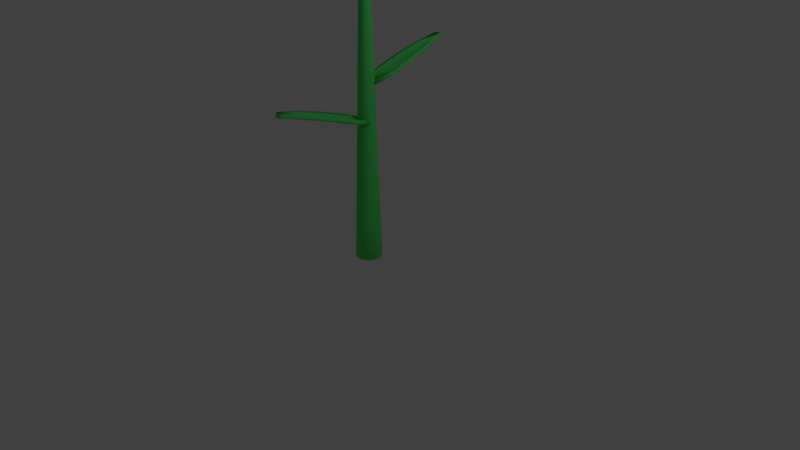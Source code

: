 # Source: FlowerStem3.blend  (saved by Blender 2.79.0; exported with 4.5.12 LTS)
import bpy
from mathutils import Matrix  # noqa: F401  (used for matrix-valued properties, if any)

bpy.ops.wm.read_factory_settings(use_empty=True)
scene = bpy.context.scene
scene.name = 'Scene'

# ---- collections
col_collection_1 = bpy.data.collections.new('Collection 1'); scene.collection.children.link(col_collection_1)

# ---- materials (node trees are filled in below, after node groups)
mat_stem = bpy.data.materials.new('Stem')
mat_stem.alpha_threshold = 0.0
mat_stem.diffuse_color = (0.09688, 0.8, 0.1559, 1.0)
mat_stem.roughness = 0.5

# ---- material node trees

# ---- world
world_world = bpy.data.worlds.new('World'); scene.world = world_world
world_world.color = (0.05088, 0.05088, 0.05088)
world_world.use_sun_shadow = False
world_world.sun_shadow_jitter_overblur = 0.0
world_world.cycles.sampling_method = 'MANUAL'

# ---- cameras
cam_camera = bpy.data.cameras.new('Camera')
cam_camera.clip_end = 100.0
cam_camera.lens = 35.0
cam_camera.sensor_width = 32.0
cam_camera.sensor_height = 18.0
cam_camera.ortho_scale = 7.314
cam_camera.dof.focus_distance = 0.0

# ---- lights
light_lamp = bpy.data.lights.new('Lamp', 'POINT')
light_lamp.transmission_factor = 0.0
light_lamp.cutoff_distance = 30.0
light_lamp.energy = 100.0
light_lamp.shadow_buffer_clip_start = 1.001
light_lamp.shadow_soft_size = 0.1
light_lamp.shadow_maximum_resolution = 0.006
light_lamp.use_absolute_resolution = True

# ---- meshes
me_cylinder = bpy.data.meshes.new('Cylinder')
me_cylinder.from_pydata([(1.089e-07, 0.1682, -0.002913), (1.199e-07, 0.03622, 1.997), (0.06436, 0.1554, -0.002913), (0.01386, 0.03347, 1.997), (0.1189, 0.1189, -0.002913), (0.02561, 0.02561, 1.997), (0.1554, 0.06436, -0.002913), (0.03347, 0.01386, 1.997), (0.1682, -2.258e-08, -0.002913), (0.03622, -2.532e-08, 1.997), (0.1554, -0.06436, -0.002913), (0.03347, -0.01386, 1.997), (0.1189, -0.1189, -0.002913), (0.02561, -0.02561, 1.997), (0.06436, -0.1554, -0.002913), (0.01386, -0.03347, 1.997), (1.343e-07, -0.1682, -0.002913), (1.254e-07, -0.03622, 1.997), (-0.06436, -0.1554, -0.002913), (-0.01386, -0.03347, 1.997), (-0.1189, -0.1189, -0.002913), (-0.02561, -0.02561, 1.997), (-0.1554, -0.06436, -0.002913), (-0.03347, -0.01386, 1.997), (-0.1682, -1.322e-08, -0.002913), (-0.03622, -2.331e-08, 1.997), (-0.1554, 0.06436, -0.002913), (-0.03347, 0.01386, 1.997), (-0.1189, 0.1189, -0.002913), (-0.02561, 0.02561, 1.997), (-0.06436, 0.1554, -0.002913), (-0.01386, 0.03347, 1.997), (1.1e-07, 0.155, 0.1971), (1.111e-07, 0.1418, 0.3971), (1.122e-07, 0.1286, 0.5971), (1.133e-07, 0.1154, 0.7971), (1.144e-07, 0.1022, 0.9971), (1.155e-07, 0.089, 1.197), (1.166e-07, 0.07581, 1.397), (1.177e-07, 0.06261, 1.597), (1.188e-07, 0.04942, 1.797), (0.01891, 0.04566, 1.797), (0.02396, 0.05785, 1.597), (0.02901, 0.07004, 1.397), (0.03406, 0.08223, 1.197), (0.03911, 0.09442, 0.9971), (0.04416, 0.1066, 0.7971), (0.04921, 0.1188, 0.5971), (0.05426, 0.131, 0.3971), (0.05931, 0.1432, 0.1971), (0.03494, 0.03494, 1.797), (0.04427, 0.04427, 1.597), (0.0536, 0.0536, 1.397), (0.06293, 0.06293, 1.197), (0.07226, 0.07226, 0.9971), (0.08159, 0.08159, 0.7971), (0.09092, 0.09092, 0.5971), (0.1003, 0.1003, 0.3971), (0.1096, 0.1096, 0.1971), (0.04566, 0.01891, 1.797), (0.05785, 0.02396, 1.597), (0.07004, 0.02901, 1.397), (0.08223, 0.03406, 1.197), (0.09442, 0.03911, 0.9971), (0.1066, 0.04416, 0.7971), (0.1188, 0.04921, 0.5971), (0.131, 0.05426, 0.3971), (0.1432, 0.05931, 0.1971), (0.04942, -2.505e-08, 1.797), (0.06261, -2.477e-08, 1.597), (0.07581, -2.45e-08, 1.397), (0.089, -2.422e-08, 1.197), (0.1022, -2.395e-08, 0.9971), (0.1154, -2.367e-08, 0.7971), (0.1286, -2.34e-08, 0.5971), (0.1418, -2.313e-08, 0.3971), (0.155, -2.285e-08, 0.1971), (0.04566, -0.01891, 1.797), (0.05785, -0.02396, 1.597), (0.07004, -0.02901, 1.397), (0.08223, -0.03406, 1.197), (0.09442, -0.03911, 0.9971), (0.1066, -0.04416, 0.7971), (0.1188, -0.04921, 0.5971), (0.131, -0.05426, 0.3971), (0.1432, -0.05931, 0.1971), (0.03494, -0.03494, 1.797), (0.04427, -0.04427, 1.597), (0.0536, -0.0536, 1.397), (0.06293, -0.06293, 1.197), (0.07226, -0.07226, 0.9971), (0.08159, -0.08159, 0.7971), (0.09092, -0.09092, 0.5971), (0.1003, -0.1003, 0.3971), (0.1096, -0.1096, 0.1971), (0.01891, -0.04566, 1.797), (0.02396, -0.05785, 1.597), (0.02901, -0.07004, 1.397), (0.03406, -0.08223, 1.197), (0.03911, -0.09442, 0.9971), (0.04416, -0.1066, 0.7971), (0.04921, -0.1188, 0.5971), (0.05426, -0.131, 0.3971), (0.05931, -0.1432, 0.1971), (1.263e-07, -0.04942, 1.797), (1.271e-07, -0.06261, 1.597), (1.28e-07, -0.07581, 1.397), (1.289e-07, -0.089, 1.197), (1.298e-07, -0.1022, 0.9971), (1.307e-07, -0.1154, 0.7971), (1.316e-07, -0.1286, 0.5971), (1.325e-07, -0.1418, 0.3971), (1.334e-07, -0.155, 0.1971), (-0.01891, -0.04566, 1.797), (-0.02396, -0.05785, 1.597), (-0.02901, -0.07004, 1.397), (-0.03406, -0.08223, 1.197), (-0.03911, -0.09442, 0.9971), (-0.04416, -0.1066, 0.7971), (-0.04921, -0.1188, 0.5971), (-0.05426, -0.131, 0.3971), (-0.05931, -0.1432, 0.1971), (-0.03494, -0.03494, 1.797), (-0.04427, -0.04427, 1.597), (-0.0536, -0.0536, 1.397), (-0.06293, -0.06293, 1.197), (-0.07226, -0.07226, 0.9971), (-0.08159, -0.08159, 0.7971), (-0.09092, -0.09092, 0.5971), (-0.1003, -0.1003, 0.3971), (-0.1096, -0.1096, 0.1971), (-0.04566, -0.01891, 1.797), (-0.05785, -0.02396, 1.597), (-0.07004, -0.02901, 1.397), (-0.08223, -0.03406, 1.197), (-0.09442, -0.03911, 0.9971), (-0.1066, -0.04416, 0.7971), (-0.1188, -0.04921, 0.5971), (-0.131, -0.05426, 0.3971), (-0.1432, -0.05931, 0.1971), (-0.04942, -2.23e-08, 1.797), (-0.06261, -2.129e-08, 1.597), (-0.07581, -2.028e-08, 1.397), (-0.089, -1.927e-08, 1.197), (-0.1022, -1.826e-08, 0.9971), (-0.1154, -1.725e-08, 0.7971), (-0.1286, -1.625e-08, 0.5971), (-0.1418, -1.524e-08, 0.3971), (-0.155, -1.423e-08, 0.1971), (-0.04566, 0.01891, 1.797), (-0.05785, 0.02396, 1.597), (-0.07004, 0.02901, 1.397), (-0.08223, 0.03406, 1.197), (-0.09442, 0.03911, 0.9971), (-0.1066, 0.04416, 0.7971), (-0.1188, 0.04921, 0.5971), (-0.131, 0.05426, 0.3971), (-0.1432, 0.05931, 0.1971), (-0.03494, 0.03494, 1.797), (-0.04427, 0.04427, 1.597), (-0.0536, 0.0536, 1.397), (-0.06293, 0.06293, 1.197), (-0.07226, 0.07226, 0.9971), (-0.08159, 0.08159, 0.7971), (-0.09092, 0.09092, 0.5971), (-0.1003, 0.1003, 0.3971), (-0.1096, 0.1096, 0.1971), (-0.01891, 0.04566, 1.797), (-0.02396, 0.05785, 1.597), (-0.02901, 0.07004, 1.397), (-0.03406, 0.08223, 1.197), (-0.03911, 0.09442, 0.9971), (-0.04416, 0.1066, 0.7971), (-0.04921, 0.1188, 0.5971), (-0.05426, 0.131, 0.3971), (-0.05931, 0.1432, 0.1971)], [], [(40, 1, 3, 41), (41, 3, 5, 50), (50, 5, 7, 59), (59, 7, 9, 68), (68, 9, 11, 77), (77, 11, 13, 86), (86, 13, 15, 95), (95, 15, 17, 104), (104, 17, 19, 113), (113, 19, 21, 122), (122, 21, 23, 131), (131, 23, 25, 140), (140, 25, 27, 149), (149, 27, 29, 158), (3, 1, 31, 29, 27, 25, 23, 21, 19, 17, 15, 13, 11, 9, 7, 5), (158, 29, 31, 167), (167, 31, 1, 40), (0, 2, 4, 6, 8, 10, 12, 14, 16, 18, 20, 22, 24, 26, 28, 30), (30, 175, 32, 0), (175, 174, 33, 32), (174, 173, 34, 33), (173, 172, 35, 34), (172, 171, 36, 35), (171, 170, 37, 36), (170, 169, 38, 37), (169, 168, 39, 38), (168, 167, 40, 39), (28, 166, 175, 30), (166, 165, 174, 175), (165, 164, 173, 174), (164, 163, 172, 173), (163, 162, 171, 172), (162, 161, 170, 171), (161, 160, 169, 170), (160, 159, 168, 169), (159, 158, 167, 168), (26, 157, 166, 28), (157, 156, 165, 166), (156, 155, 164, 165), (155, 154, 163, 164), (154, 153, 162, 163), (153, 152, 161, 162), (152, 151, 160, 161), (151, 150, 159, 160), (150, 149, 158, 159), (24, 148, 157, 26), (148, 147, 156, 157), (147, 146, 155, 156), (146, 145, 154, 155), (145, 144, 153, 154), (144, 143, 152, 153), (143, 142, 151, 152), (142, 141, 150, 151), (141, 140, 149, 150), (22, 139, 148, 24), (139, 138, 147, 148), (138, 137, 146, 147), (137, 136, 145, 146), (136, 135, 144, 145), (135, 134, 143, 144), (134, 133, 142, 143), (133, 132, 141, 142), (132, 131, 140, 141), (20, 130, 139, 22), (130, 129, 138, 139), (129, 128, 137, 138), (128, 127, 136, 137), (127, 126, 135, 136), (126, 125, 134, 135), (125, 124, 133, 134), (124, 123, 132, 133), (123, 122, 131, 132), (18, 121, 130, 20), (121, 120, 129, 130), (120, 119, 128, 129), (119, 118, 127, 128), (118, 117, 126, 127), (117, 116, 125, 126), (116, 115, 124, 125), (115, 114, 123, 124), (114, 113, 122, 123), (16, 112, 121, 18), (112, 111, 120, 121), (111, 110, 119, 120), (110, 109, 118, 119), (109, 108, 117, 118), (108, 107, 116, 117), (107, 106, 115, 116), (106, 105, 114, 115), (105, 104, 113, 114), (14, 103, 112, 16), (103, 102, 111, 112), (102, 101, 110, 111), (101, 100, 109, 110), (100, 99, 108, 109), (99, 98, 107, 108), (98, 97, 106, 107), (97, 96, 105, 106), (96, 95, 104, 105), (12, 94, 103, 14), (94, 93, 102, 103), (93, 92, 101, 102), (92, 91, 100, 101), (91, 90, 99, 100), (90, 89, 98, 99), (89, 88, 97, 98), (88, 87, 96, 97), (87, 86, 95, 96), (10, 85, 94, 12), (85, 84, 93, 94), (84, 83, 92, 93), (83, 82, 91, 92), (82, 81, 90, 91), (81, 80, 89, 90), (80, 79, 88, 89), (79, 78, 87, 88), (78, 77, 86, 87), (8, 76, 85, 10), (76, 75, 84, 85), (75, 74, 83, 84), (74, 73, 82, 83), (73, 72, 81, 82), (72, 71, 80, 81), (71, 70, 79, 80), (70, 69, 78, 79), (69, 68, 77, 78), (6, 67, 76, 8), (67, 66, 75, 76), (66, 65, 74, 75), (65, 64, 73, 74), (64, 63, 72, 73), (63, 62, 71, 72), (62, 61, 70, 71), (61, 60, 69, 70), (60, 59, 68, 69), (4, 58, 67, 6), (58, 57, 66, 67), (57, 56, 65, 66), (56, 55, 64, 65), (55, 54, 63, 64), (54, 53, 62, 63), (53, 52, 61, 62), (52, 51, 60, 61), (51, 50, 59, 60), (2, 49, 58, 4), (49, 48, 57, 58), (48, 47, 56, 57), (47, 46, 55, 56), (46, 45, 54, 55), (45, 44, 53, 54), (44, 43, 52, 53), (43, 42, 51, 52), (42, 41, 50, 51), (0, 32, 49, 2), (32, 33, 48, 49), (33, 34, 47, 48), (34, 35, 46, 47), (35, 36, 45, 46), (36, 37, 44, 45), (37, 38, 43, 44), (38, 39, 42, 43), (39, 40, 41, 42)])
me_cylinder.polygons.foreach_set('use_smooth', [True] * 162)
me_cylinder.materials.append(mat_stem)
me_cylinder.use_remesh_preserve_volume = False
me_cylinder.use_remesh_preserve_attributes = False
me_cylinder.use_mirror_vertex_groups = False
me_cylinder.update()
me_cylinder_001 = bpy.data.meshes.new('Cylinder.001')
me_cylinder_001.from_pydata([(1.144e-07, 0.1022, 0.9971), (0.03911, 0.09442, 0.9971), (0.07226, 0.07226, 0.9971), (0.09442, 0.03911, 0.9971), (0.1066, -0.04416, 0.7971), (0.08159, -0.08159, 0.7971), (0.04416, -0.1066, 0.7971), (1.307e-07, -0.1154, 0.7971), (-0.04416, -0.1066, 0.7971), (-0.08159, -0.08159, 0.7971), (-0.1066, -0.04416, 0.7971), (-0.09442, 0.03911, 0.9971), (-0.07226, 0.07226, 0.9971), (-0.03911, 0.09442, 0.9971), (0.1603, -0.2396, 0.8255), (0.1219, -0.3025, 0.8263), (0.06557, -0.3455, 0.8271), (1.323e-07, -0.3602, 0.8273), (-0.06557, -0.3455, 0.8271), (-0.1219, -0.3025, 0.8263), (-0.1603, -0.2396, 0.8255), (0.1446, -0.5747, 0.8732), (0.1049, -0.64, 0.8747), (0.05494, -0.6825, 0.8757), (1.312e-07, -0.6962, 0.8759), (-0.05494, -0.6825, 0.8757), (-0.1049, -0.64, 0.8747), (-0.1446, -0.5747, 0.8732), (0.1065, -0.9266, 0.9173), (0.07967, -0.9796, 0.918), (0.04253, -1.013, 0.9185), (1.299e-07, -1.024, 0.9185), (-0.04253, -1.013, 0.9185), (-0.07967, -0.9796, 0.918), (-0.1065, -0.9266, 0.9173), (0.05407, -1.251, 0.9505), (0.04182, -1.273, 0.9505), (0.02278, -1.287, 0.9505), (1.288e-07, -1.292, 0.9505), (-0.02278, -1.287, 0.9505), (-0.04182, -1.273, 0.9505), (-0.05407, -1.251, 0.9505), (1.108e-07, 0.3939, 1.029), (0.06178, 0.3837, 1.029), (0.1125, 0.3633, 1.03), (0.1428, 0.336, 1.031), (-0.1428, 0.336, 1.031), (-0.1125, 0.3633, 1.03), (-0.06178, 0.3837, 1.029), (1.125e-07, 0.7063, 1.077), (0.05185, 0.696, 1.077), (0.09581, 0.6666, 1.077), (0.1252, 0.6227, 1.077), (-0.1252, 0.6227, 1.077), (-0.09581, 0.6666, 1.077), (-0.05185, 0.696, 1.077), (1.151e-07, 0.9683, 1.116), (0.03431, 0.9612, 1.116), (0.06705, 0.9403, 1.116), (0.09647, 0.9085, 1.117), (-0.09647, 0.9085, 1.117), (-0.06705, 0.9403, 1.116), (-0.03431, 0.9612, 1.116), (1.18e-07, 1.226, 1.151), (0.01451, 1.218, 1.151), (0.0268, 1.196, 1.151), (0.03502, 1.163, 1.151), (-0.03502, 1.163, 1.151), (-0.0268, 1.196, 1.151), (-0.01451, 1.218, 1.151)], [], [(9, 10, 20, 19), (8, 9, 19, 18), (7, 8, 18, 17), (6, 7, 17, 16), (5, 6, 16, 15), (4, 5, 15, 14), (16, 17, 24, 23), (18, 19, 26, 25), (15, 16, 23, 22), (17, 18, 25, 24), (19, 20, 27, 26), (14, 15, 22, 21), (25, 26, 33, 32), (22, 23, 30, 29), (24, 25, 32, 31), (26, 27, 34, 33), (21, 22, 29, 28), (23, 24, 31, 30), (29, 30, 37, 36), (31, 32, 39, 38), (33, 34, 41, 40), (28, 29, 36, 35), (30, 31, 38, 37), (32, 33, 40, 39), (13, 0, 42, 48), (12, 13, 48, 47), (11, 12, 47, 46), (2, 3, 45, 44), (1, 2, 44, 43), (0, 1, 43, 42), (43, 44, 51, 50), (46, 47, 54, 53), (48, 42, 49, 55), (42, 43, 50, 49), (44, 45, 52, 51), (47, 48, 55, 54), (50, 51, 58, 57), (53, 54, 61, 60), (55, 49, 56, 62), (49, 50, 57, 56), (51, 52, 59, 58), (54, 55, 62, 61), (60, 61, 68, 67), (62, 56, 63, 69), (56, 57, 64, 63), (58, 59, 66, 65), (61, 62, 69, 68), (57, 58, 65, 64)])
me_cylinder_001.polygons.foreach_set('use_smooth', [True] * 48)
me_cylinder_001.materials.append(mat_stem)
me_cylinder_001.use_remesh_preserve_volume = False
me_cylinder_001.use_remesh_preserve_attributes = False
me_cylinder_001.use_mirror_vertex_groups = False
me_cylinder_001.update()
arm_armature = bpy.data.armatures.new('Armature')  # bones are not reproduced

# ---- objects
ob_armature = bpy.data.objects.new('Armature', arm_armature)
ob_stem = bpy.data.objects.new('Stem', me_cylinder)
ob_leaves = bpy.data.objects.new('Leaves', me_cylinder_001)
ob_lamp = bpy.data.objects.new('Lamp', light_lamp)
ob_camera = bpy.data.objects.new('Camera', cam_camera)

# ---- transforms, parenting, visibility, modifiers, constraints
ob_armature.location = (0.0, 0.0, 0.0)
ob_armature.show_in_front = True
ob_armature.lineart.crease_threshold = 0.0
ob_stem.parent = ob_armature
ob_stem.location = (0.0, 0.0, 0.0)
ob_stem.scale = (1.0, 1.0, 2.311)
ob_stem.lineart.crease_threshold = 0.0
_vg = ob_stem.vertex_groups.new(name='Bone')
for _i, _w in zip([0, 2, 4, 6, 8, 10, 12, 14, 16, 18, 20, 22, 24, 26, 28, 30, 32, 49, 58, 67, 76, 85, 94, 103, 112, 121, 130, 139, 148, 157, 166, 175], [0.9985, 0.9985, 0.9985, 0.9986, 0.9985, 0.9985, 0.9985, 0.9986, 0.9985, 0.9985, 0.9985, 0.9986, 0.9985, 0.9985, 0.9985, 0.9986, 0.9751, 0.9751, 0.9751, 0.9751, 0.9751, 0.9751, 0.9751, 0.9751, 0.9751, 0.9751, 0.9751, 0.9751, 0.9751, 0.9751, 0.9751, 0.9751]): _vg.add([_i], _w, 'REPLACE')
_vg = ob_stem.vertex_groups.new(name='Bone.001')
for _i, _w in zip([33, 34, 47, 48, 56, 57, 65, 66, 74, 75, 83, 84, 92, 93, 101, 102, 110, 111, 119, 120, 128, 129, 137, 138, 146, 147, 155, 156, 164, 165, 173, 174], [0.9767, 0.9822, 0.9822, 0.9767, 0.9822, 0.9767, 0.9821, 0.9767, 0.9821, 0.9767, 0.9821, 0.9767, 0.9821, 0.9767, 0.982, 0.9767, 0.982, 0.9767, 0.982, 0.9767, 0.9821, 0.9767, 0.9821, 0.9767, 0.9821, 0.9767, 0.9821, 0.9767, 0.9822, 0.9767, 0.9822, 0.9767]): _vg.add([_i], _w, 'REPLACE')
_vg = ob_stem.vertex_groups.new(name='Bone.002')
for _i, _w in zip([35, 36, 45, 46, 54, 55, 63, 64, 72, 73, 81, 82, 90, 91, 99, 100, 108, 117, 118, 126, 127, 135, 136, 144, 145, 153, 154, 162, 163, 171, 172], [0.9437, 0.05922, 0.1357, 0.9354, 0.3068, 0.9043, 0.6371, 0.8294, 0.8032, 0.661, 0.8866, 0.2927, 0.9287, 0.1155, 0.949, 0.0198, 0.9563, 0.952, 0.01984, 0.9294, 0.1156, 0.8664, 0.2929, 0.7027, 0.6616, 0.2873, 0.8286, 0.1134, 0.9033, 0.05183, 0.9349]): _vg.add([_i], _w, 'REPLACE')
_vg = ob_stem.vertex_groups.new(name='Bone.003')
for _i, _w in zip([37, 44, 53, 62, 71, 80, 89, 98, 107, 116, 125, 134, 143, 152, 161, 170], [0.9818, 0.981, 0.9803, 0.9799, 0.9797, 0.9799, 0.9803, 0.981, 0.9819, 0.9827, 0.9835, 0.984, 0.9841, 0.984, 0.9834, 0.9827]): _vg.add([_i], _w, 'REPLACE')
_vg = ob_stem.vertex_groups.new(name='Bone.004')
for _i, _w in zip([38, 39, 42, 43, 51, 52, 60, 61, 69, 70, 78, 79, 87, 88, 96, 97, 105, 106, 114, 115, 123, 124, 132, 133, 141, 142, 150, 151, 159, 160, 168, 169], [0.9928, 0.9959, 0.9959, 0.9928, 0.9959, 0.9928, 0.9959, 0.9928, 0.9959, 0.9928, 0.9959, 0.9928, 0.9959, 0.9928, 0.9959, 0.9928, 0.9959, 0.9928, 0.9959, 0.9928, 0.9959, 0.9928, 0.9959, 0.9928, 0.9959, 0.9928, 0.9959, 0.9928, 0.9959, 0.9928, 0.9959, 0.9928]): _vg.add([_i], _w, 'REPLACE')
_vg = ob_stem.vertex_groups.new(name='Bone.005')
for _i, _w in zip([1, 3, 5, 7, 9, 11, 13, 15, 17, 19, 21, 23, 25, 27, 29, 31, 40, 41, 50, 59, 68, 77, 86, 95, 104, 113, 122, 131, 140, 149, 158, 167], [1.0, 1.0, 1.0, 1.0, 1.0, 1.0, 1.0, 1.0, 1.0, 1.0, 1.0, 1.0, 1.0, 1.0, 1.0, 1.0, 0.9968, 0.9968, 0.9968, 0.9968, 0.9968, 0.9968, 0.9968, 0.9968, 0.9968, 0.9968, 0.9968, 0.9968, 0.9968, 0.9968, 0.9968, 0.9968]): _vg.add([_i], _w, 'REPLACE')
_vg = ob_stem.vertex_groups.new(name='Bone.006')
for _i, _w in zip([36, 45, 54, 63, 72, 81, 90, 99, 117, 126, 135, 144, 153, 162, 171], [0.9335, 0.854, 0.6796, 0.3459, 0.1768, 0.0903, 0.04355, 0.00317, 0.004855, 0.05277, 0.1188, 0.2855, 0.703, 0.8789, 0.9417]): _vg.add([_i], _w, 'REPLACE')
_vg = ob_stem.vertex_groups.new(name='Bone.007')
_vg = ob_stem.vertex_groups.new(name='Bone.008')
for _i, _w in zip([35, 46, 55, 64, 73, 82, 91, 100, 109, 118, 127, 136, 145, 154, 163, 172], [0.008002, 0.02661, 0.07159, 0.1496, 0.3209, 0.6925, 0.8737, 0.9589, 0.9875, 0.9588, 0.8733, 0.6916, 0.3189, 0.148, 0.07065, 0.02579]): _vg.add([_i], _w, 'REPLACE')
_vg = ob_stem.vertex_groups.new(name='Bone.009')
_m = ob_stem.modifiers.new('Armature', 'ARMATURE')
_m.object = ob_armature
ob_leaves.parent = ob_armature
ob_leaves.location = (0.0, 0.0, 0.0)
ob_leaves.scale = (1.0, 1.0, 2.311)
ob_leaves.lineart.crease_threshold = 0.0
_vg = ob_leaves.vertex_groups.new(name='Bone')
_vg = ob_leaves.vertex_groups.new(name='Bone.001')
for _i, _w in zip([4, 5, 6, 7, 8, 9, 10, 14, 15, 16, 17, 18, 19, 20, 21, 22], [0.1651, 0.1578, 0.1611, 0.1872, 0.1664, 0.1679, 0.1798, 0.09375, 0.08349, 0.07977, 0.09174, 0.08387, 0.09468, 0.1182, 0.02466, 0.005354]): _vg.add([_i], _w, 'REPLACE')
_vg = ob_leaves.vertex_groups.new(name='Bone.002')
for _i, _w in zip([0, 1, 2, 3, 11, 12, 13, 42, 43, 44, 45, 46, 47, 48, 53, 54], [0.7385, 0.769, 0.8184, 0.8856, 0.7257, 0.7173, 0.7215, 0.1156, 0.09096, 0.0734, 0.06867, 0.208, 0.1779, 0.1439, 0.06623, 0.0397]): _vg.add([_i], _w, 'REPLACE')
_vg = ob_leaves.vertex_groups.new(name='Bone.003')
_vg = ob_leaves.vertex_groups.new(name='Bone.004')
_vg = ob_leaves.vertex_groups.new(name='Bone.005')
_vg = ob_leaves.vertex_groups.new(name='Bone.006')
for _i, _w in zip([0, 1, 2, 3, 11, 12, 13, 42, 43, 44, 45, 46, 47, 48, 50, 51, 52, 53, 54, 55, 60], [0.1496, 0.1287, 0.08961, 0.01063, 0.1551, 0.1607, 0.1596, 0.5486, 0.6302, 0.6951, 0.7545, 0.4571, 0.4866, 0.5292, 0.01084, 0.06122, 0.1021, 0.1661, 0.122, 0.06808, 0.004774]): _vg.add([_i], _w, 'REPLACE')
_vg = ob_leaves.vertex_groups.new(name='Bone.007')
for _i, _w in zip([0, 1, 2, 3, 11, 12, 13, 42, 43, 44, 45, 46, 47, 48, 49, 50, 51, 52, 53, 54, 55, 56, 57, 58, 59, 60, 61, 62, 63, 64, 65, 66, 67, 68, 69], [0.1119, 0.1023, 0.09197, 0.08408, 0.1192, 0.122, 0.1189, 0.3359, 0.2789, 0.2315, 0.1768, 0.3349, 0.3354, 0.3268, 0.9924, 0.9603, 0.9224, 0.8753, 0.7677, 0.8332, 0.9087, 0.9998, 1.002, 1.009, 1.016, 0.9622, 0.9818, 0.9949, 0.9969, 0.9975, 0.9974, 0.9976, 0.9902, 0.9936, 0.9956]): _vg.add([_i], _w, 'REPLACE')
_vg = ob_leaves.vertex_groups.new(name='Bone.008')
for _i, _w in zip([4, 5, 6, 7, 8, 9, 10, 14, 15, 16, 17, 18, 19, 20, 21, 22, 23, 24, 25, 26, 27, 28, 29, 30, 31, 35, 36, 37, 38, 39, 40, 41], [0.7508, 0.7609, 0.7668, 0.7529, 0.7888, 0.7959, 0.7724, 0.7199, 0.7164, 0.7248, 0.7322, 0.8003, 0.8722, 0.9536, 0.4416, 0.392, 0.3228, 0.2929, 0.3218, 0.4215, 0.5366, 0.1755, 0.1343, 0.09303, 0.06393, 0.08959, 0.08399, 0.07996, 0.08005, 0.08338, 0.08717, 0.08743]): _vg.add([_i], _w, 'REPLACE')
_vg = ob_leaves.vertex_groups.new(name='Bone.009')
for _i, _w in zip([4, 5, 6, 7, 8, 9, 10, 14, 15, 16, 17, 18, 19, 21, 22, 23, 24, 25, 26, 27, 28, 29, 30, 31, 32, 33, 34, 35, 36, 37, 38, 39, 40, 41], [0.08415, 0.08134, 0.07206, 0.05997, 0.03961, 0.02233, 0.0456, 0.1864, 0.2001, 0.1955, 0.176, 0.1159, 0.01628, 0.521, 0.5803, 0.6577, 0.6931, 0.6674, 0.5685, 0.4518, 0.8108, 0.8557, 0.8996, 0.9299, 0.9731, 1.005, 1.019, 0.9061, 0.9123, 0.9169, 0.9173, 0.9143, 0.9108, 0.9105]): _vg.add([_i], _w, 'REPLACE')
_m = ob_leaves.modifiers.new('Solidify', 'SOLIDIFY')
_m.thickness = 0.02
_m.nonmanifold_thickness_mode = 'FIXED'
_m.nonmanifold_merge_threshold = 0.0003
_m = ob_leaves.modifiers.new('Armature', 'ARMATURE')
_m.object = ob_armature
ob_lamp.location = (4.076, 1.005, 5.904)
ob_lamp.rotation_euler = (0.6503, 0.05522, 1.866)
ob_lamp.lock_rotations_4d = False
ob_lamp.empty_display_type = 'ARROWS'
ob_lamp.color = (0.0, 0.0, 0.0, 0.0)
ob_lamp.lineart.crease_threshold = 0.0
ob_camera.location = (7.481, -6.508, 5.344)
ob_camera.rotation_euler = (1.109, 0.0, 0.8149)
ob_camera.lock_rotations_4d = False
ob_camera.empty_display_type = 'ARROWS'
ob_camera.color = (0.0, 0.0, 0.0, 0.0)
ob_camera.display_type = 'WIRE'
ob_camera.lineart.crease_threshold = 0.0

# ---- collection membership
col_collection_1.objects.link(ob_armature)
col_collection_1.objects.link(ob_stem)
col_collection_1.objects.link(ob_leaves)
col_collection_1.objects.link(ob_lamp)
col_collection_1.objects.link(ob_camera)

# ---- scene / render settings (as saved in the file)
scene.camera = ob_camera
scene.frame_start = 1; scene.frame_end = 250; scene.frame_set(1)
scene.render.engine = 'CYCLES'
scene.render.resolution_percentage = 50
scene.render.dither_intensity = 0.0
scene.cycles.use_denoising = False
scene.cycles.samples = 128
scene.cycles.sampling_pattern = 'TABULATED_SOBOL'
scene.cycles.use_adaptive_sampling = False
scene.cycles.use_light_tree = False
scene.cycles.blur_glossy = 0.0
scene.cycles.sample_clamp_indirect = 0.0
scene.view_settings.view_transform = 'Standard'
bpy.context.view_layer.update()
